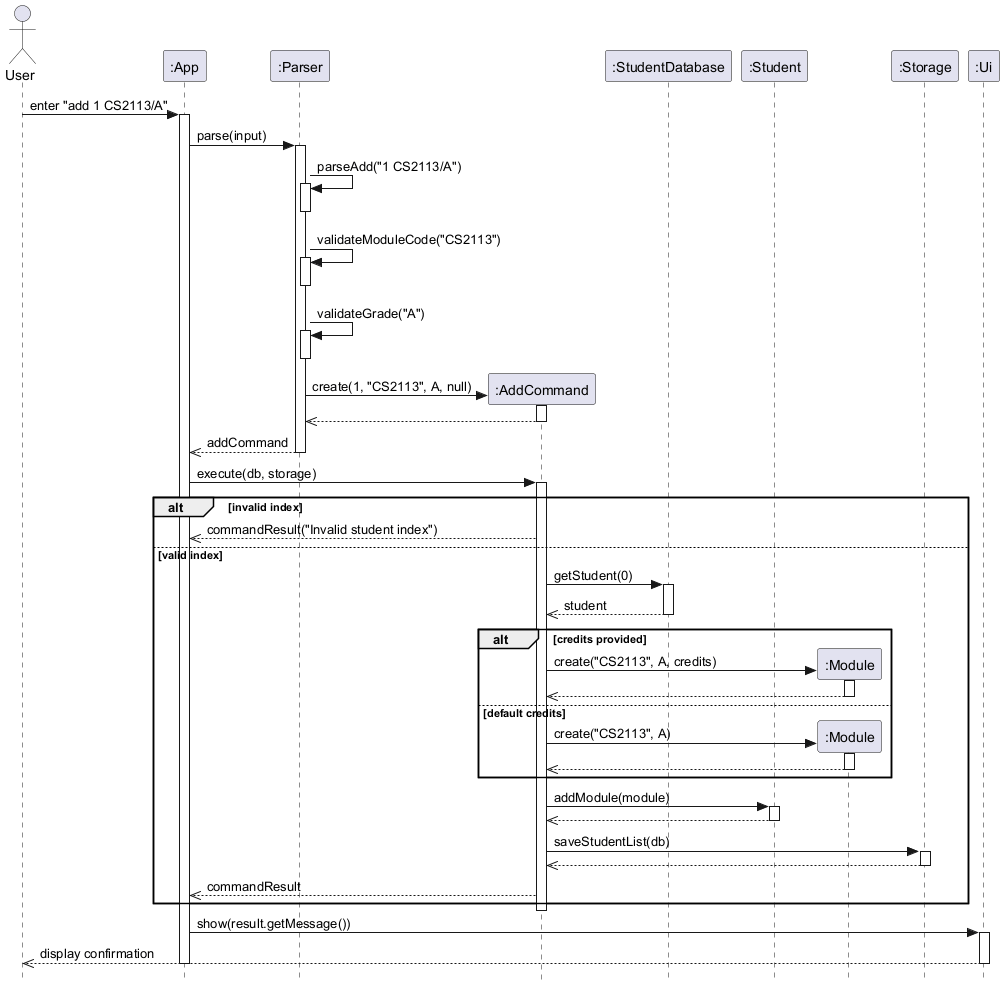

The diagram above was rendered by PlantUML. Its source (embedded in the PNG):
@startuml AddCommandSequence
skinparam style strictuml
actor User

participant ":App" as App
participant ":Parser" as Parser
participant ":AddCommand" as AddCommand
participant ":StudentDatabase" as StudentDatabase
participant ":Student" as Student
participant ":Module" as Module
participant ":Storage" as Storage
participant ":Ui" as Ui

User -> App : enter "add 1 CS2113/A"
activate App
App -> Parser : parse(input)
activate Parser
Parser -> Parser : parseAdd("1 CS2113/A")
activate Parser
deactivate Parser
Parser -> Parser : validateModuleCode("CS2113")
activate Parser
deactivate Parser
Parser -> Parser : validateGrade("A")
activate Parser
deactivate Parser
Parser -> AddCommand ** : create(1, "CS2113", A, null)
activate AddCommand
AddCommand -->> Parser
deactivate AddCommand
Parser -->> App : addCommand
deactivate Parser
App -> AddCommand : execute(db, storage)
activate AddCommand

alt invalid index
    AddCommand -->> App : commandResult("Invalid student index")
else valid index
    AddCommand -> StudentDatabase : getStudent(0)
    activate StudentDatabase
    StudentDatabase -->> AddCommand : student
    deactivate StudentDatabase

    alt credits provided
        AddCommand -> Module ** : create("CS2113", A, credits)
        activate Module
        Module -->> AddCommand
        deactivate Module
    else default credits
        AddCommand -> Module ** : create("CS2113", A)
        activate Module
        Module -->> AddCommand
        deactivate Module
    end

    AddCommand -> Student : addModule(module)
    activate Student
    Student -->> AddCommand
    deactivate Student
    AddCommand -> Storage : saveStudentList(db)
    activate Storage
    Storage -->> AddCommand
    deactivate Storage
    AddCommand -->> App : commandResult
end
deactivate AddCommand

App -> Ui : show(result.getMessage())
activate Ui
Ui -->> User : display confirmation
deactivate Ui
deactivate App
@enduml